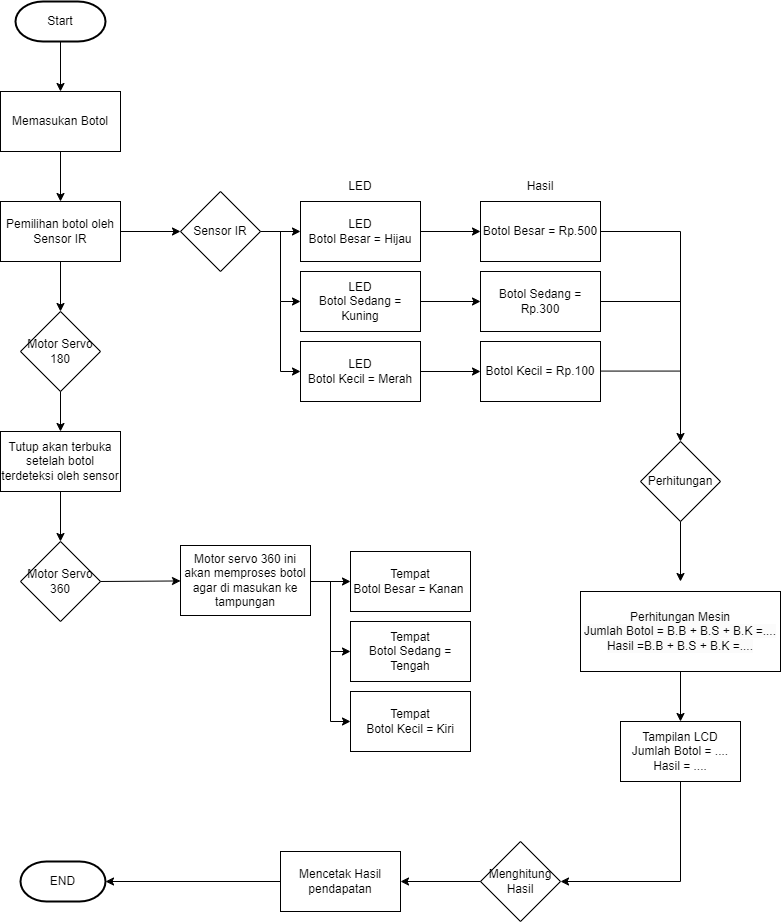

The diagram above was exported from draw.io. Its source (the exported page's mxGraphModel, read from the mxfile embedded in the PNG):
<mxGraphModel dx="1222" dy="706" grid="1" gridSize="10" guides="1" tooltips="1" connect="1" arrows="1" fold="1" page="1" pageScale="1" pageWidth="827" pageHeight="1169" math="0" shadow="0">
  <root>
    <mxCell id="0" />
    <mxCell id="1" parent="0" />
    <mxCell id="0vVdTvIP0hqRLvRppZht-1" value="Start" style="strokeWidth=2;html=1;shape=mxgraph.flowchart.terminator;whiteSpace=wrap;" vertex="1" parent="1">
      <mxGeometry x="55" y="40" width="90" height="40" as="geometry" />
    </mxCell>
    <mxCell id="0vVdTvIP0hqRLvRppZht-2" value="" style="endArrow=classic;html=1;rounded=0;exitX=0.5;exitY=1;exitDx=0;exitDy=0;exitPerimeter=0;" edge="1" parent="1" source="0vVdTvIP0hqRLvRppZht-1">
      <mxGeometry width="50" height="50" relative="1" as="geometry">
        <mxPoint x="80" y="270" as="sourcePoint" />
        <mxPoint x="100" y="130" as="targetPoint" />
      </mxGeometry>
    </mxCell>
    <mxCell id="0vVdTvIP0hqRLvRppZht-4" value="Pemilihan botol oleh Sensor IR" style="rounded=0;whiteSpace=wrap;html=1;" vertex="1" parent="1">
      <mxGeometry x="40" y="240" width="120" height="60" as="geometry" />
    </mxCell>
    <mxCell id="0vVdTvIP0hqRLvRppZht-5" value="" style="endArrow=classic;html=1;rounded=0;exitX=1;exitY=0.5;exitDx=0;exitDy=0;" edge="1" parent="1" source="0vVdTvIP0hqRLvRppZht-4">
      <mxGeometry width="50" height="50" relative="1" as="geometry">
        <mxPoint x="180" y="320" as="sourcePoint" />
        <mxPoint x="220" y="270" as="targetPoint" />
      </mxGeometry>
    </mxCell>
    <mxCell id="0vVdTvIP0hqRLvRppZht-6" value="Sensor IR" style="rhombus;whiteSpace=wrap;html=1;" vertex="1" parent="1">
      <mxGeometry x="220" y="230" width="80" height="80" as="geometry" />
    </mxCell>
    <mxCell id="0vVdTvIP0hqRLvRppZht-7" value="" style="endArrow=classic;html=1;rounded=0;exitX=1;exitY=0.5;exitDx=0;exitDy=0;" edge="1" parent="1" source="0vVdTvIP0hqRLvRppZht-6" target="0vVdTvIP0hqRLvRppZht-8">
      <mxGeometry width="50" height="50" relative="1" as="geometry">
        <mxPoint x="270" y="320" as="sourcePoint" />
        <mxPoint x="340" y="270" as="targetPoint" />
      </mxGeometry>
    </mxCell>
    <mxCell id="0vVdTvIP0hqRLvRppZht-8" value="LED&lt;br&gt;Botol Besar = Hijau" style="rounded=0;whiteSpace=wrap;html=1;" vertex="1" parent="1">
      <mxGeometry x="340" y="240" width="120" height="60" as="geometry" />
    </mxCell>
    <mxCell id="0vVdTvIP0hqRLvRppZht-9" value="" style="endArrow=classic;html=1;rounded=0;" edge="1" parent="1">
      <mxGeometry width="50" height="50" relative="1" as="geometry">
        <mxPoint x="320" y="270" as="sourcePoint" />
        <mxPoint x="340" y="340" as="targetPoint" />
        <Array as="points">
          <mxPoint x="320" y="340" />
        </Array>
      </mxGeometry>
    </mxCell>
    <mxCell id="0vVdTvIP0hqRLvRppZht-10" value="LED&lt;br&gt;Botol Sedang = Kuning" style="rounded=0;whiteSpace=wrap;html=1;" vertex="1" parent="1">
      <mxGeometry x="340" y="310" width="120" height="60" as="geometry" />
    </mxCell>
    <mxCell id="0vVdTvIP0hqRLvRppZht-11" value="" style="endArrow=classic;html=1;rounded=0;" edge="1" parent="1">
      <mxGeometry width="50" height="50" relative="1" as="geometry">
        <mxPoint x="320" y="340" as="sourcePoint" />
        <mxPoint x="340" y="410" as="targetPoint" />
        <Array as="points">
          <mxPoint x="320" y="410" />
        </Array>
      </mxGeometry>
    </mxCell>
    <mxCell id="0vVdTvIP0hqRLvRppZht-12" value="LED&lt;br&gt;Botol Kecil = Merah" style="rounded=0;whiteSpace=wrap;html=1;" vertex="1" parent="1">
      <mxGeometry x="340" y="380" width="120" height="60" as="geometry" />
    </mxCell>
    <mxCell id="0vVdTvIP0hqRLvRppZht-13" value="Motor Servo 180" style="rhombus;whiteSpace=wrap;html=1;" vertex="1" parent="1">
      <mxGeometry x="60" y="350" width="80" height="80" as="geometry" />
    </mxCell>
    <mxCell id="0vVdTvIP0hqRLvRppZht-14" value="" style="endArrow=classic;html=1;rounded=0;exitX=0.5;exitY=1;exitDx=0;exitDy=0;" edge="1" parent="1" source="0vVdTvIP0hqRLvRppZht-4" target="0vVdTvIP0hqRLvRppZht-13">
      <mxGeometry width="50" height="50" relative="1" as="geometry">
        <mxPoint x="90" y="380" as="sourcePoint" />
        <mxPoint x="140" y="330" as="targetPoint" />
      </mxGeometry>
    </mxCell>
    <mxCell id="0vVdTvIP0hqRLvRppZht-15" value="Tutup akan terbuka setelah botol terdeteksi oleh sensor" style="rounded=0;whiteSpace=wrap;html=1;" vertex="1" parent="1">
      <mxGeometry x="40" y="470" width="120" height="60" as="geometry" />
    </mxCell>
    <mxCell id="0vVdTvIP0hqRLvRppZht-16" value="" style="endArrow=classic;html=1;rounded=0;exitX=0.5;exitY=1;exitDx=0;exitDy=0;entryX=0.5;entryY=0;entryDx=0;entryDy=0;" edge="1" parent="1" source="0vVdTvIP0hqRLvRppZht-13" target="0vVdTvIP0hqRLvRppZht-15">
      <mxGeometry width="50" height="50" relative="1" as="geometry">
        <mxPoint x="90" y="550" as="sourcePoint" />
        <mxPoint x="140" y="500" as="targetPoint" />
      </mxGeometry>
    </mxCell>
    <mxCell id="0vVdTvIP0hqRLvRppZht-17" value="Memasukan Botol" style="rounded=0;whiteSpace=wrap;html=1;" vertex="1" parent="1">
      <mxGeometry x="40" y="130" width="120" height="60" as="geometry" />
    </mxCell>
    <mxCell id="0vVdTvIP0hqRLvRppZht-18" value="" style="endArrow=classic;html=1;rounded=0;exitX=0.5;exitY=1;exitDx=0;exitDy=0;entryX=0.5;entryY=0;entryDx=0;entryDy=0;" edge="1" parent="1" source="0vVdTvIP0hqRLvRppZht-17" target="0vVdTvIP0hqRLvRppZht-4">
      <mxGeometry width="50" height="50" relative="1" as="geometry">
        <mxPoint x="110" y="90" as="sourcePoint" />
        <mxPoint x="110" y="140" as="targetPoint" />
      </mxGeometry>
    </mxCell>
    <mxCell id="0vVdTvIP0hqRLvRppZht-19" value="Motor Servo 360" style="rhombus;whiteSpace=wrap;html=1;" vertex="1" parent="1">
      <mxGeometry x="60" y="580" width="80" height="80" as="geometry" />
    </mxCell>
    <mxCell id="0vVdTvIP0hqRLvRppZht-20" value="" style="endArrow=classic;html=1;rounded=0;exitX=0.5;exitY=1;exitDx=0;exitDy=0;entryX=0.5;entryY=0;entryDx=0;entryDy=0;" edge="1" parent="1" source="0vVdTvIP0hqRLvRppZht-15" target="0vVdTvIP0hqRLvRppZht-19">
      <mxGeometry width="50" height="50" relative="1" as="geometry">
        <mxPoint x="220" y="650" as="sourcePoint" />
        <mxPoint x="270" y="600" as="targetPoint" />
      </mxGeometry>
    </mxCell>
    <mxCell id="0vVdTvIP0hqRLvRppZht-21" value="" style="endArrow=classic;html=1;rounded=0;exitX=1;exitY=0.5;exitDx=0;exitDy=0;" edge="1" parent="1" source="0vVdTvIP0hqRLvRppZht-19" target="0vVdTvIP0hqRLvRppZht-22">
      <mxGeometry width="50" height="50" relative="1" as="geometry">
        <mxPoint x="220" y="650" as="sourcePoint" />
        <mxPoint x="220" y="620" as="targetPoint" />
      </mxGeometry>
    </mxCell>
    <mxCell id="0vVdTvIP0hqRLvRppZht-22" value="Motor servo 360 ini akan memproses botol agar di masukan ke tampungan" style="rounded=0;whiteSpace=wrap;html=1;" vertex="1" parent="1">
      <mxGeometry x="220" y="584" width="130" height="70" as="geometry" />
    </mxCell>
    <mxCell id="0vVdTvIP0hqRLvRppZht-24" value="" style="endArrow=classic;html=1;rounded=0;exitX=1;exitY=0.5;exitDx=0;exitDy=0;" edge="1" parent="1" target="0vVdTvIP0hqRLvRppZht-25">
      <mxGeometry width="50" height="50" relative="1" as="geometry">
        <mxPoint x="350" y="620" as="sourcePoint" />
        <mxPoint x="390" y="620" as="targetPoint" />
      </mxGeometry>
    </mxCell>
    <mxCell id="0vVdTvIP0hqRLvRppZht-25" value="Tempat&lt;br&gt;Botol Besar = Kanan&amp;nbsp;" style="rounded=0;whiteSpace=wrap;html=1;" vertex="1" parent="1">
      <mxGeometry x="390" y="590" width="120" height="60" as="geometry" />
    </mxCell>
    <mxCell id="0vVdTvIP0hqRLvRppZht-26" value="" style="endArrow=classic;html=1;rounded=0;" edge="1" parent="1">
      <mxGeometry width="50" height="50" relative="1" as="geometry">
        <mxPoint x="370" y="620" as="sourcePoint" />
        <mxPoint x="390" y="690" as="targetPoint" />
        <Array as="points">
          <mxPoint x="370" y="690" />
        </Array>
      </mxGeometry>
    </mxCell>
    <mxCell id="0vVdTvIP0hqRLvRppZht-27" value="Tempat&lt;br&gt;Botol Sedang = Tengah" style="rounded=0;whiteSpace=wrap;html=1;" vertex="1" parent="1">
      <mxGeometry x="390" y="660" width="120" height="60" as="geometry" />
    </mxCell>
    <mxCell id="0vVdTvIP0hqRLvRppZht-28" value="" style="endArrow=classic;html=1;rounded=0;" edge="1" parent="1">
      <mxGeometry width="50" height="50" relative="1" as="geometry">
        <mxPoint x="370" y="690" as="sourcePoint" />
        <mxPoint x="390" y="760" as="targetPoint" />
        <Array as="points">
          <mxPoint x="370" y="760" />
        </Array>
      </mxGeometry>
    </mxCell>
    <mxCell id="0vVdTvIP0hqRLvRppZht-29" value="Tempat&lt;br&gt;Botol Kecil = Kiri" style="rounded=0;whiteSpace=wrap;html=1;" vertex="1" parent="1">
      <mxGeometry x="390" y="730" width="120" height="60" as="geometry" />
    </mxCell>
    <mxCell id="0vVdTvIP0hqRLvRppZht-30" value="" style="endArrow=classic;html=1;rounded=0;exitX=1;exitY=0.5;exitDx=0;exitDy=0;" edge="1" parent="1" source="0vVdTvIP0hqRLvRppZht-8">
      <mxGeometry width="50" height="50" relative="1" as="geometry">
        <mxPoint x="430" y="330" as="sourcePoint" />
        <mxPoint x="520" y="270" as="targetPoint" />
      </mxGeometry>
    </mxCell>
    <mxCell id="0vVdTvIP0hqRLvRppZht-31" value="Botol Besar = Rp.500" style="rounded=0;whiteSpace=wrap;html=1;" vertex="1" parent="1">
      <mxGeometry x="520" y="240" width="120" height="60" as="geometry" />
    </mxCell>
    <mxCell id="0vVdTvIP0hqRLvRppZht-32" value="" style="endArrow=classic;html=1;rounded=0;exitX=1;exitY=0.5;exitDx=0;exitDy=0;" edge="1" parent="1">
      <mxGeometry width="50" height="50" relative="1" as="geometry">
        <mxPoint x="460" y="340" as="sourcePoint" />
        <mxPoint x="520" y="340" as="targetPoint" />
      </mxGeometry>
    </mxCell>
    <mxCell id="0vVdTvIP0hqRLvRppZht-33" value="Botol Sedang = Rp.300" style="rounded=0;whiteSpace=wrap;html=1;" vertex="1" parent="1">
      <mxGeometry x="520" y="310" width="120" height="60" as="geometry" />
    </mxCell>
    <mxCell id="0vVdTvIP0hqRLvRppZht-34" value="" style="endArrow=classic;html=1;rounded=0;exitX=1;exitY=0.5;exitDx=0;exitDy=0;" edge="1" parent="1">
      <mxGeometry width="50" height="50" relative="1" as="geometry">
        <mxPoint x="460" y="410" as="sourcePoint" />
        <mxPoint x="520" y="410" as="targetPoint" />
      </mxGeometry>
    </mxCell>
    <mxCell id="0vVdTvIP0hqRLvRppZht-35" value="Botol Kecil = Rp.100" style="rounded=0;whiteSpace=wrap;html=1;" vertex="1" parent="1">
      <mxGeometry x="520" y="380" width="120" height="60" as="geometry" />
    </mxCell>
    <mxCell id="0vVdTvIP0hqRLvRppZht-36" value="" style="endArrow=classic;html=1;rounded=0;exitX=1;exitY=0.5;exitDx=0;exitDy=0;" edge="1" parent="1" source="0vVdTvIP0hqRLvRppZht-31">
      <mxGeometry width="50" height="50" relative="1" as="geometry">
        <mxPoint x="430" y="510" as="sourcePoint" />
        <mxPoint x="720" y="480" as="targetPoint" />
        <Array as="points">
          <mxPoint x="720" y="270" />
        </Array>
      </mxGeometry>
    </mxCell>
    <mxCell id="0vVdTvIP0hqRLvRppZht-37" value="" style="endArrow=none;html=1;rounded=0;exitX=1;exitY=0.5;exitDx=0;exitDy=0;" edge="1" parent="1" source="0vVdTvIP0hqRLvRppZht-33">
      <mxGeometry width="50" height="50" relative="1" as="geometry">
        <mxPoint x="560" y="430" as="sourcePoint" />
        <mxPoint x="720" y="340" as="targetPoint" />
      </mxGeometry>
    </mxCell>
    <mxCell id="0vVdTvIP0hqRLvRppZht-38" value="" style="endArrow=none;html=1;rounded=0;exitX=1;exitY=0.5;exitDx=0;exitDy=0;" edge="1" parent="1">
      <mxGeometry width="50" height="50" relative="1" as="geometry">
        <mxPoint x="640" y="409.57" as="sourcePoint" />
        <mxPoint x="720" y="409.57" as="targetPoint" />
      </mxGeometry>
    </mxCell>
    <mxCell id="0vVdTvIP0hqRLvRppZht-39" value="Perhitungan" style="rhombus;whiteSpace=wrap;html=1;" vertex="1" parent="1">
      <mxGeometry x="680" y="480" width="80" height="80" as="geometry" />
    </mxCell>
    <mxCell id="0vVdTvIP0hqRLvRppZht-40" value="" style="endArrow=classic;html=1;rounded=0;exitX=0.5;exitY=1;exitDx=0;exitDy=0;" edge="1" parent="1" source="0vVdTvIP0hqRLvRppZht-39">
      <mxGeometry width="50" height="50" relative="1" as="geometry">
        <mxPoint x="560" y="690" as="sourcePoint" />
        <mxPoint x="720" y="620" as="targetPoint" />
      </mxGeometry>
    </mxCell>
    <mxCell id="0vVdTvIP0hqRLvRppZht-42" value="&lt;span style=&quot;color: rgb(0, 0, 0); font-family: Helvetica; font-size: 12px; font-style: normal; font-variant-ligatures: normal; font-variant-caps: normal; font-weight: 400; letter-spacing: normal; orphans: 2; text-align: center; text-indent: 0px; text-transform: none; widows: 2; word-spacing: 0px; -webkit-text-stroke-width: 0px; background-color: rgb(251, 251, 251); text-decoration-thickness: initial; text-decoration-style: initial; text-decoration-color: initial; float: none; display: inline !important;&quot;&gt;Perhitungan Mesin&lt;/span&gt;&lt;br style=&quot;border-color: var(--border-color); color: rgb(0, 0, 0); font-family: Helvetica; font-size: 12px; font-style: normal; font-variant-ligatures: normal; font-variant-caps: normal; font-weight: 400; letter-spacing: normal; orphans: 2; text-align: center; text-indent: 0px; text-transform: none; widows: 2; word-spacing: 0px; -webkit-text-stroke-width: 0px; background-color: rgb(251, 251, 251); text-decoration-thickness: initial; text-decoration-style: initial; text-decoration-color: initial;&quot;&gt;&lt;span style=&quot;color: rgb(0, 0, 0); font-family: Helvetica; font-size: 12px; font-style: normal; font-variant-ligatures: normal; font-variant-caps: normal; font-weight: 400; letter-spacing: normal; orphans: 2; text-align: center; text-indent: 0px; text-transform: none; widows: 2; word-spacing: 0px; -webkit-text-stroke-width: 0px; background-color: rgb(251, 251, 251); text-decoration-thickness: initial; text-decoration-style: initial; text-decoration-color: initial; float: none; display: inline !important;&quot;&gt;Jumlah Botol = B.B + B.S + B.K =....&lt;/span&gt;&lt;br style=&quot;border-color: var(--border-color); color: rgb(0, 0, 0); font-family: Helvetica; font-size: 12px; font-style: normal; font-variant-ligatures: normal; font-variant-caps: normal; font-weight: 400; letter-spacing: normal; orphans: 2; text-align: center; text-indent: 0px; text-transform: none; widows: 2; word-spacing: 0px; -webkit-text-stroke-width: 0px; background-color: rgb(251, 251, 251); text-decoration-thickness: initial; text-decoration-style: initial; text-decoration-color: initial;&quot;&gt;&lt;span style=&quot;color: rgb(0, 0, 0); font-family: Helvetica; font-size: 12px; font-style: normal; font-variant-ligatures: normal; font-variant-caps: normal; font-weight: 400; letter-spacing: normal; orphans: 2; text-align: center; text-indent: 0px; text-transform: none; widows: 2; word-spacing: 0px; -webkit-text-stroke-width: 0px; background-color: rgb(251, 251, 251); text-decoration-thickness: initial; text-decoration-style: initial; text-decoration-color: initial; float: none; display: inline !important;&quot;&gt;Hasil =B.B + B.S + B.K =....&lt;br&gt;&lt;/span&gt;" style="rounded=0;whiteSpace=wrap;html=1;" vertex="1" parent="1">
      <mxGeometry x="620" y="630" width="200" height="80" as="geometry" />
    </mxCell>
    <mxCell id="0vVdTvIP0hqRLvRppZht-43" value="Hasil" style="text;html=1;strokeColor=none;fillColor=none;align=center;verticalAlign=middle;whiteSpace=wrap;rounded=0;" vertex="1" parent="1">
      <mxGeometry x="550" y="210" width="60" height="30" as="geometry" />
    </mxCell>
    <mxCell id="0vVdTvIP0hqRLvRppZht-44" value="LED" style="text;html=1;strokeColor=none;fillColor=none;align=center;verticalAlign=middle;whiteSpace=wrap;rounded=0;" vertex="1" parent="1">
      <mxGeometry x="370" y="210" width="60" height="30" as="geometry" />
    </mxCell>
    <mxCell id="0vVdTvIP0hqRLvRppZht-45" value="" style="endArrow=classic;html=1;rounded=0;exitX=0.5;exitY=1;exitDx=0;exitDy=0;" edge="1" parent="1" source="0vVdTvIP0hqRLvRppZht-42" target="0vVdTvIP0hqRLvRppZht-46">
      <mxGeometry width="50" height="50" relative="1" as="geometry">
        <mxPoint x="560" y="860" as="sourcePoint" />
        <mxPoint x="720" y="780" as="targetPoint" />
      </mxGeometry>
    </mxCell>
    <mxCell id="0vVdTvIP0hqRLvRppZht-46" value="Tampilan LCD&lt;br&gt;Jumlah Botol = ....&lt;br&gt;Hasil = ...." style="rounded=0;whiteSpace=wrap;html=1;" vertex="1" parent="1">
      <mxGeometry x="660" y="760" width="120" height="60" as="geometry" />
    </mxCell>
    <mxCell id="0vVdTvIP0hqRLvRppZht-49" value="" style="endArrow=classic;html=1;rounded=0;exitX=0.5;exitY=1;exitDx=0;exitDy=0;" edge="1" parent="1" source="0vVdTvIP0hqRLvRppZht-46">
      <mxGeometry width="50" height="50" relative="1" as="geometry">
        <mxPoint x="380" y="930" as="sourcePoint" />
        <mxPoint x="600" y="920" as="targetPoint" />
        <Array as="points">
          <mxPoint x="720" y="920" />
        </Array>
      </mxGeometry>
    </mxCell>
    <mxCell id="0vVdTvIP0hqRLvRppZht-51" value="Menghitung Hasil" style="rhombus;whiteSpace=wrap;html=1;" vertex="1" parent="1">
      <mxGeometry x="520" y="880" width="80" height="80" as="geometry" />
    </mxCell>
    <mxCell id="0vVdTvIP0hqRLvRppZht-52" value="Mencetak Hasil pendapatan" style="rounded=0;whiteSpace=wrap;html=1;" vertex="1" parent="1">
      <mxGeometry x="320" y="890" width="120" height="60" as="geometry" />
    </mxCell>
    <mxCell id="0vVdTvIP0hqRLvRppZht-53" value="" style="endArrow=classic;html=1;rounded=0;exitX=0;exitY=0.5;exitDx=0;exitDy=0;entryX=1;entryY=0.5;entryDx=0;entryDy=0;" edge="1" parent="1" source="0vVdTvIP0hqRLvRppZht-51" target="0vVdTvIP0hqRLvRppZht-52">
      <mxGeometry width="50" height="50" relative="1" as="geometry">
        <mxPoint x="380" y="930" as="sourcePoint" />
        <mxPoint x="430" y="880" as="targetPoint" />
      </mxGeometry>
    </mxCell>
    <mxCell id="0vVdTvIP0hqRLvRppZht-54" value="" style="endArrow=classic;html=1;rounded=0;exitX=0;exitY=0.5;exitDx=0;exitDy=0;" edge="1" parent="1" source="0vVdTvIP0hqRLvRppZht-52" target="0vVdTvIP0hqRLvRppZht-55">
      <mxGeometry width="50" height="50" relative="1" as="geometry">
        <mxPoint x="380" y="770" as="sourcePoint" />
        <mxPoint x="150" y="920" as="targetPoint" />
      </mxGeometry>
    </mxCell>
    <mxCell id="0vVdTvIP0hqRLvRppZht-55" value="END" style="strokeWidth=2;html=1;shape=mxgraph.flowchart.terminator;whiteSpace=wrap;" vertex="1" parent="1">
      <mxGeometry x="60" y="900" width="85" height="40" as="geometry" />
    </mxCell>
  </root>
</mxGraphModel>